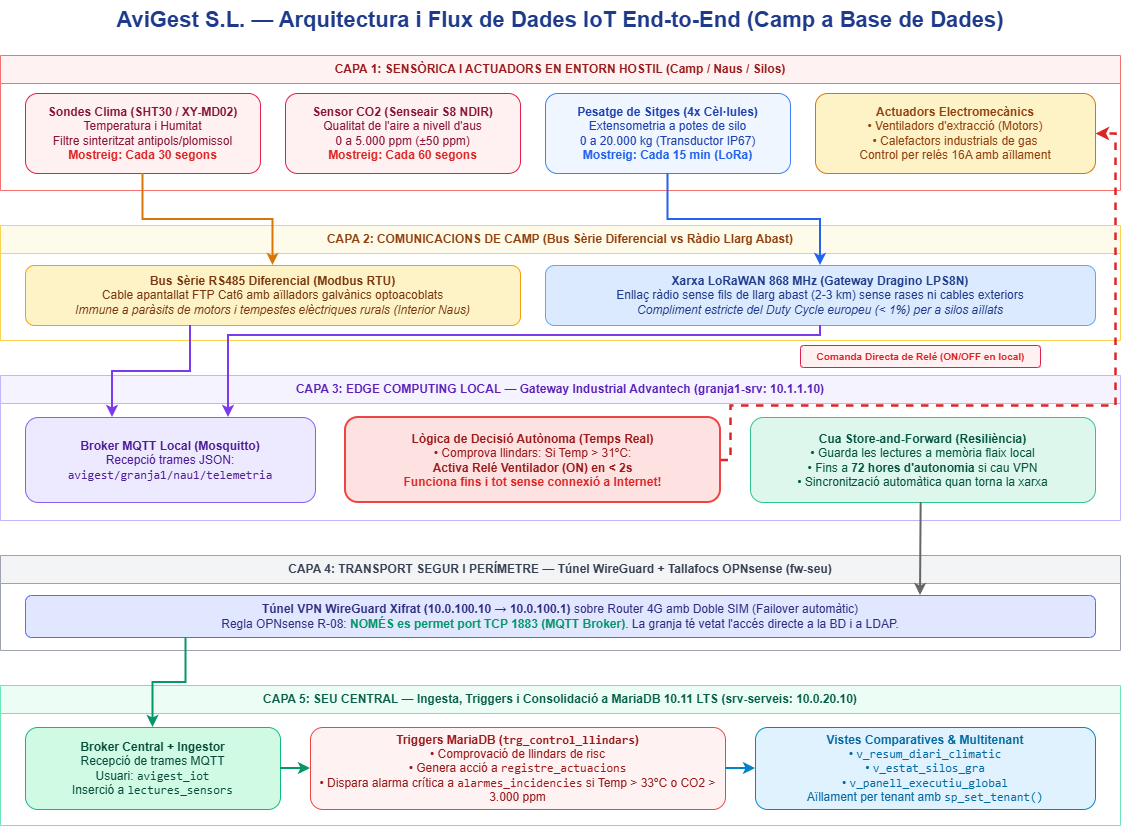

The diagram above was exported from draw.io. Its source (the exported page's mxGraphModel, read from the mxfile embedded in the PNG):
<mxGraphModel dx="1704" dy="895" grid="1" gridSize="10" guides="1" tooltips="1" connect="1" arrows="1" fold="1" page="1" pageScale="1" pageWidth="1200" pageHeight="980" background="#ffffff" math="0" shadow="0">
  <root>
    <mxCell id="0" />
    <mxCell id="1" parent="0" />
    <mxCell id="title-iot" parent="1" style="text;html=1;strokeColor=none;fillColor=none;align=center;verticalAlign=middle;whiteSpace=wrap;rounded=0;fontSize=22;fontStyle=1;fontColor=#1E3A8A;" value="AviGest S.L. — Arquitectura i Flux de Dades IoT End-to-End (Camp a Base de Dades)" vertex="1">
      <mxGeometry height="40" width="900" x="150" y="15" as="geometry" />
    </mxCell>
    <mxCell id="box-capa1" parent="1" style="swimlane;whiteSpace=wrap;html=1;fillColor=#FEF2F2;strokeColor=#F87171;fontStyle=1;fontColor=#991B1B;startSize=28;" value="CAPA 1: SENSÒRICA I ACTUADORS EN ENTORN HOSTIL (Camp / Naus / Silos)" vertex="1">
      <mxGeometry height="135" width="1120" x="40" y="70" as="geometry" />
    </mxCell>
    <mxCell id="iot-temp" parent="box-capa1" style="rounded=1;whiteSpace=wrap;html=1;fillColor=#FFF1F2;strokeColor=#E11D48;fontColor=#881337;" value="&lt;b&gt;Sondes Clima (SHT30 / XY-MD02)&lt;/b&gt;&lt;br&gt;Temperatura i Humitat&lt;br&gt;Filtre sinteritzat antipols/plomissol&lt;br&gt;&lt;font color=&quot;#DC2626&quot;&gt;&lt;b&gt;Mostreig: Cada 30 segons&lt;/b&gt;&lt;/font&gt;" vertex="1">
      <mxGeometry height="80" width="235" x="25" y="38" as="geometry" />
    </mxCell>
    <mxCell id="iot-co2" parent="box-capa1" style="rounded=1;whiteSpace=wrap;html=1;fillColor=#FFF1F2;strokeColor=#E11D48;fontColor=#881337;" value="&lt;b&gt;Sensor CO2 (Senseair S8 NDIR)&lt;/b&gt;&lt;br&gt;Qualitat de l'aire a nivell d'aus&lt;br&gt;0 a 5.000 ppm (±50 ppm)&lt;br&gt;&lt;font color=&quot;#DC2626&quot;&gt;&lt;b&gt;Mostreig: Cada 60 segons&lt;/b&gt;&lt;/font&gt;" vertex="1">
      <mxGeometry height="80" width="235" x="285" y="38" as="geometry" />
    </mxCell>
    <mxCell id="iot-silo" parent="box-capa1" style="rounded=1;whiteSpace=wrap;html=1;fillColor=#EFF6FF;strokeColor=#3B82F6;fontColor=#1E40AF;" value="&lt;b&gt;Pesatge de Sitges (4x Cèl·lules)&lt;/b&gt;&lt;br&gt;Extensometria a potes de silo&lt;br&gt;0 a 20.000 kg (Transductor IP67)&lt;br&gt;&lt;font color=&quot;#2563EB&quot;&gt;&lt;b&gt;Mostreig: Cada 15 min (LoRa)&lt;/b&gt;&lt;/font&gt;" vertex="1">
      <mxGeometry height="80" width="245" x="545" y="38" as="geometry" />
    </mxCell>
    <mxCell id="iot-actuadors" parent="box-capa1" style="rounded=1;whiteSpace=wrap;html=1;fillColor=#FEF3C7;strokeColor=#D97706;fontColor=#92400E;" value="&lt;b&gt;Actuadors Electromecànics&lt;/b&gt;&lt;br&gt;• Ventiladors d'extracció (Motors)&lt;br&gt;• Calefactors industrials de gas&lt;br&gt;Control per relés 16A amb aïllament" vertex="1">
      <mxGeometry height="80" width="280" x="815" y="38" as="geometry" />
    </mxCell>
    <mxCell id="box-capa2" parent="1" style="swimlane;whiteSpace=wrap;html=1;fillColor=#FFFBEB;strokeColor=#FCD34D;fontStyle=1;fontColor=#92400E;startSize=28;" value="CAPA 2: COMUNICACIONS DE CAMP (Bus Sèrie Diferencial vs Ràdio Llarg Abast)" vertex="1">
      <mxGeometry height="115" width="1120" x="40" y="240" as="geometry" />
    </mxCell>
    <mxCell id="comm-rs485" parent="box-capa2" style="rounded=1;whiteSpace=wrap;html=1;fillColor=#FEF3C7;strokeColor=#F59E0B;fontColor=#78350F;" value="&lt;b&gt;Bus Sèrie RS485 Diferencial (Modbus RTU)&lt;/b&gt;&lt;br&gt;Cable apantallat FTP Cat6 amb aïlladors galvànics optoacoblats&lt;br&gt;&lt;i&gt;Immune a paràsits de motors i tempestes elèctriques rurals (Interior Naus)&lt;/i&gt;" vertex="1">
      <mxGeometry height="60" width="495" x="25" y="40" as="geometry" />
    </mxCell>
    <mxCell id="comm-lora" parent="box-capa2" style="rounded=1;whiteSpace=wrap;html=1;fillColor=#DBEAFE;strokeColor=#60A5FA;fontColor=#1E3A8A;" value="&lt;b&gt;Xarxa LoRaWAN 868 MHz (Gateway Dragino LPS8N)&lt;/b&gt;&lt;br&gt;Enllaç ràdio sense fils de llarg abast (2-3 km) sense rases ni cables exteriors&lt;br&gt;&lt;i&gt;Compliment estricte del Duty Cycle europeu (&amp;lt; 1%) per a silos aïllats&lt;/i&gt;" vertex="1">
      <mxGeometry height="60" width="550" x="545" y="40" as="geometry" />
    </mxCell>
    <mxCell id="box-capa3" parent="1" style="swimlane;whiteSpace=wrap;html=1;fillColor=#F5F3FF;strokeColor=#C4B5FD;fontStyle=1;fontColor=#5B21B6;startSize=28;" value="CAPA 3: EDGE COMPUTING LOCAL — Gateway Industrial Advantech (granja1-srv: 10.1.1.10)" vertex="1">
      <mxGeometry height="145" width="1120" x="40" y="390" as="geometry" />
    </mxCell>
    <mxCell id="edge-broker" parent="box-capa3" style="rounded=1;whiteSpace=wrap;html=1;fillColor=#EDE9FE;strokeColor=#8B5CF6;fontColor=#4C1D95;" value="&lt;b&gt;Broker MQTT Local (Mosquitto)&lt;/b&gt;&lt;br&gt;Recepció trames JSON:&lt;br&gt;&lt;code&gt;avigest/granja1/nau1/telemetria&lt;/code&gt;" vertex="1">
      <mxGeometry height="85" width="290" x="25" y="42" as="geometry" />
    </mxCell>
    <mxCell id="edge-logic" parent="box-capa3" style="rounded=1;whiteSpace=wrap;html=1;fillColor=#FEE2E2;strokeColor=#EF4444;fontColor=#991B1B;strokeWidth=2;" value="&lt;b&gt;Lògica de Decisió Autònoma (Temps Real)&lt;/b&gt;&lt;br&gt;• Comprova llindars: Si Temp &amp;gt; 31ºC:&lt;br&gt;  &lt;b&gt;Activa Relé Ventilador (ON) en &amp;lt; 2s&lt;/b&gt;&lt;br&gt;&lt;font color=&quot;#DC2626&quot;&gt;&lt;b&gt;Funciona fins i tot sense connexió a Internet!&lt;/b&gt;&lt;/font&gt;" vertex="1">
      <mxGeometry height="85" width="375" x="345" y="42" as="geometry" />
    </mxCell>
    <mxCell id="edge-buffer" parent="box-capa3" style="rounded=1;whiteSpace=wrap;html=1;fillColor=#DEF7EC;strokeColor=#31C48D;fontColor=#03543F;" value="&lt;b&gt;Cua Store-and-Forward (Resiliència)&lt;/b&gt;&lt;br&gt;• Guarda les lectures a memòria flaix local&lt;br&gt;• Fins a &lt;b&gt;72 hores d'autonomia&lt;/b&gt; si cau VPN&lt;br&gt;• Sincronització automàtica quan torna la xarxa" vertex="1">
      <mxGeometry height="85" width="345" x="750" y="42" as="geometry" />
    </mxCell>
    <mxCell id="box-capa4" parent="1" style="swimlane;whiteSpace=wrap;html=1;fillColor=#F3F4F6;strokeColor=#9CA3AF;fontStyle=1;fontColor=#374151;startSize=28;" value="CAPA 4: TRANSPORT SEGUR I PERÍMETRE — Túnel WireGuard + Tallafocs OPNsense (fw-seu)" vertex="1">
      <mxGeometry height="95" width="1120" x="40" y="570" as="geometry" />
    </mxCell>
    <mxCell id="vpn-bar" parent="box-capa4" style="rounded=1;whiteSpace=wrap;html=1;fillColor=#E0E7FF;strokeColor=#6366F1;fontColor=#312E81;align=center;" value="&lt;b&gt;Túnel VPN WireGuard Xifrat (10.0.100.10 &amp;rarr; 10.0.100.1)&lt;/b&gt; sobre Router 4G amb Doble SIM (Failover automàtic)&lt;br&gt;Regla OPNsense R-08: &lt;font color=&quot;#059669&quot;&gt;&lt;b&gt;NOMÉS es permet port TCP 1883 (MQTT Broker)&lt;/b&gt;&lt;/font&gt;. La granja té vetat l'accés directe a la BD i a LDAP." vertex="1">
      <mxGeometry height="42" width="1070" x="25" y="40" as="geometry" />
    </mxCell>
    <mxCell id="box-capa5" parent="1" style="swimlane;whiteSpace=wrap;html=1;fillColor=#ECFDF5;strokeColor=#6EE7B7;fontStyle=1;fontColor=#065F46;startSize=28;" value="CAPA 5: SEU CENTRAL — Ingesta, Triggers i Consolidació a MariaDB 10.11 LTS (srv-serveis: 10.0.20.10)" vertex="1">
      <mxGeometry height="140" width="1120" x="40" y="700" as="geometry" />
    </mxCell>
    <mxCell id="bd-ingest" parent="box-capa5" style="rounded=1;whiteSpace=wrap;html=1;fillColor=#D1FAE5;strokeColor=#10B981;fontColor=#064E3B;" value="&lt;b&gt;Broker Central + Ingestor&lt;/b&gt;&lt;br&gt;Recepció de trames MQTT&lt;br&gt;Usuari: &lt;code&gt;avigest_iot&lt;/code&gt;&lt;br&gt;Inserció a &lt;code&gt;lectures_sensors&lt;/code&gt;" vertex="1">
      <mxGeometry height="82" width="255" x="25" y="42" as="geometry" />
    </mxCell>
    <mxCell id="bd-triggers" parent="box-capa5" style="rounded=1;whiteSpace=wrap;html=1;fillColor=#FEF2F2;strokeColor=#EF4444;fontColor=#991B1B;" value="&lt;b&gt;Triggers MariaDB (&lt;code&gt;trg_control_llindars&lt;/code&gt;)&lt;/b&gt;&lt;br&gt;• Comprovació de llindars de risc&lt;br&gt;• Genera acció a &lt;code&gt;registre_actuacions&lt;/code&gt;&lt;br&gt;• Dispara alarma crítica a &lt;code&gt;alarmes_incidencies&lt;/code&gt; si Temp &amp;gt; 33ºC o CO2 &amp;gt; 3.000 ppm" vertex="1">
      <mxGeometry height="82" width="415" x="310" y="42" as="geometry" />
    </mxCell>
    <mxCell id="bd-views" parent="box-capa5" style="rounded=1;whiteSpace=wrap;html=1;fillColor=#E0F2FE;strokeColor=#0284C7;fontColor=#0369A1;" value="&lt;b&gt;Vistes Comparatives &amp; Multitenant&lt;/b&gt;&lt;br&gt;• &lt;code&gt;v_resum_diari_climatic&lt;/code&gt;&lt;br&gt;• &lt;code&gt;v_estat_silos_gra&lt;/code&gt;&lt;br&gt;• &lt;code&gt;v_panell_executiu_global&lt;/code&gt;&lt;br&gt;Aïllament per tenant amb &lt;code&gt;sp_set_tenant()&lt;/code&gt;" vertex="1">
      <mxGeometry height="82" width="340" x="755" y="42" as="geometry" />
    </mxCell>
    <mxCell id="fletxa-1-2" edge="1" parent="1" source="iot-temp" style="edgeStyle=orthogonalEdgeStyle;rounded=0;orthogonalLoop=1;jettySize=auto;html=1;strokeWidth=2;strokeColor=#D97706;" target="comm-rs485">
      <mxGeometry relative="1" as="geometry" />
    </mxCell>
    <mxCell id="fletxa-silo-2" edge="1" parent="1" source="iot-silo" style="edgeStyle=orthogonalEdgeStyle;rounded=0;orthogonalLoop=1;jettySize=auto;html=1;strokeWidth=2;strokeColor=#2563EB;" target="comm-lora">
      <mxGeometry relative="1" as="geometry" />
    </mxCell>
    <mxCell id="fletxa-2-3" edge="1" parent="1" source="comm-rs485" style="edgeStyle=orthogonalEdgeStyle;rounded=0;orthogonalLoop=1;jettySize=auto;html=1;strokeWidth=2;strokeColor=#7C3AED;entryX=0.3;entryY=0;entryDx=0;entryDy=0;" target="edge-broker">
      <mxGeometry relative="1" as="geometry">
        <Array as="points">
          <mxPoint x="230" y="386" />
          <mxPoint x="152" y="386" />
        </Array>
      </mxGeometry>
    </mxCell>
    <mxCell id="fletxa-lora-3" edge="1" parent="1" source="comm-lora" style="edgeStyle=orthogonalEdgeStyle;rounded=0;orthogonalLoop=1;jettySize=auto;html=1;strokeWidth=2;strokeColor=#7C3AED;entryX=0.7;entryY=0;entryDx=0;entryDy=0;flowAnimation=0;" target="edge-broker">
      <mxGeometry relative="1" as="geometry">
        <Array as="points">
          <mxPoint x="860" y="350" />
          <mxPoint x="268" y="350" />
        </Array>
      </mxGeometry>
    </mxCell>
    <mxCell id="fletxa-edge-act" edge="1" parent="1" source="edge-logic" style="edgeStyle=orthogonalEdgeStyle;rounded=0;orthogonalLoop=1;jettySize=auto;html=1;strokeWidth=2.5;strokeColor=#DC2626;dashed=1;exitX=1;exitY=0.5;exitDx=0;exitDy=0;entryX=1;entryY=0.5;entryDx=0;entryDy=0;" target="iot-actuadors">
      <mxGeometry relative="1" x="0.0007" as="geometry">
        <Array as="points">
          <mxPoint x="770" y="474.5" />
          <mxPoint x="770" y="420" />
          <mxPoint x="1155" y="420" />
          <mxPoint x="1155" y="148" />
        </Array>
      </mxGeometry>
    </mxCell>
    <mxCell id="lbl-rele-edge" parent="1" style="text;html=1;align=center;verticalAlign=middle;resizable=0;points=[];fontSize=10;fontColor=#DC2626;fontStyle=1;fillColor=#FFF1F2;rounded=1;strokeColor=#E11D48;" value="Comanda Directa de Relé (ON/OFF en local)" vertex="1">
      <mxGeometry height="22" width="240" x="840" y="360" as="geometry" />
    </mxCell>
    <mxCell id="fletxa-4-5" edge="1" parent="1" source="vpn-bar" style="edgeStyle=orthogonalEdgeStyle;rounded=0;orthogonalLoop=1;jettySize=auto;html=1;strokeWidth=2;strokeColor=#059669;exitX=0.15;exitY=1;exitDx=0;exitDy=0;entryX=0.5;entryY=0;entryDx=0;entryDy=0;" target="bd-ingest">
      <mxGeometry relative="1" as="geometry" />
    </mxCell>
    <mxCell id="fletxa-5-trig" edge="1" parent="1" source="bd-ingest" style="edgeStyle=orthogonalEdgeStyle;rounded=0;orthogonalLoop=1;jettySize=auto;html=1;strokeWidth=2;strokeColor=#059669;" target="bd-triggers">
      <mxGeometry relative="1" as="geometry" />
    </mxCell>
    <mxCell id="fletxa-5-views" edge="1" parent="1" source="bd-triggers" style="edgeStyle=orthogonalEdgeStyle;rounded=0;orthogonalLoop=1;jettySize=auto;html=1;strokeWidth=2;strokeColor=#0284C7;" target="bd-views">
      <mxGeometry relative="1" as="geometry" />
    </mxCell>
    <mxCell id="4U0NLrGjoSj9tw5xn9RI-1" edge="1" parent="1" style="endArrow=classic;html=1;rounded=0;exitX=0.394;exitY=1.005;exitDx=0;exitDy=0;exitPerimeter=0;entryX=0.804;entryY=0.01;entryDx=0;entryDy=0;entryPerimeter=0;strokeColor=#666666;strokeWidth=2;align=center;verticalAlign=middle;fontFamily=Helvetica;fontSize=11;fontColor=default;labelBackgroundColor=default;fillColor=#f5f5f5;" value="">
      <mxGeometry height="50" relative="1" width="50" x="0.0105" as="geometry">
        <Array as="points" />
        <mxPoint x="960.6499999999999" y="516.995" as="sourcePoint" />
        <mxPoint x="959.9999999999998" y="609.9899999999999" as="targetPoint" />
      </mxGeometry>
    </mxCell>
  </root>
</mxGraphModel>